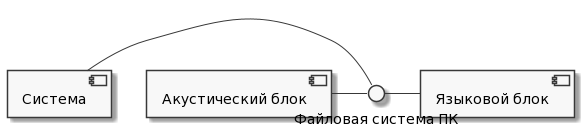

The diagram above was rendered by PlantUML. Its source (embedded in the PNG):
@startuml
skinparam monochrome true

component [Система] as System
component [Акустический блок] as AB
component [Языковой блок] as LB

() "Файловая система ПК" as FileSys
System - FileSys
AB - FileSys
FileSys - LB
@enduml